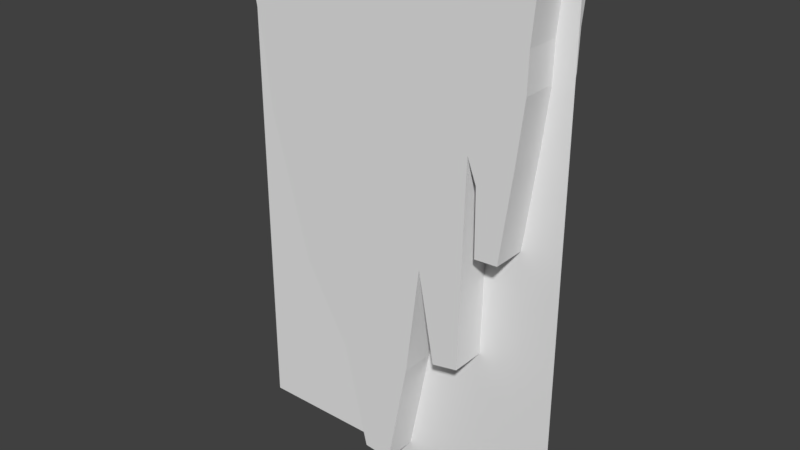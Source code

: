 # Source: high_reef_1.blend  (saved by Blender 2.77.0; exported with 4.5.12 LTS)
import bpy
from mathutils import Matrix  # noqa: F401  (used for matrix-valued properties, if any)

bpy.ops.wm.read_factory_settings(use_empty=True)
scene = bpy.context.scene
scene.name = 'Scene'

# ---- collections
col_collection_1 = bpy.data.collections.new('Collection 1'); scene.collection.children.link(col_collection_1)

# ---- materials (node trees are filled in below, after node groups)
mat_material_reef = bpy.data.materials.new('Material_reef')
mat_material_reef.alpha_threshold = 0.0
mat_material_reef.use_transparent_shadow = False
mat_material_reef.diffuse_color = (0.814, 0.814, 0.814, 1.0)
mat_material_reef.roughness = 0.5
mat_material_reef.specular_intensity = 0.0

# ---- material node trees

# ---- world
world_world = bpy.data.worlds.new('World'); scene.world = world_world
world_world.color = (0.05088, 0.05088, 0.05088)
world_world.use_sun_shadow = False
world_world.sun_shadow_jitter_overblur = 0.0
world_world.cycles.sampling_method = 'MANUAL'

# ---- meshes
me_cube_001 = bpy.data.meshes.new('Cube.001')
me_cube_001.from_pydata([(-5.978, -10.29, 25.48), (-5.009, -10.29, 17.63), (-4.086, -10.29, 10.14), (-21.97, -10.29, 25.48), (-19.32, -10.29, 15.94), (-12.53, -10.29, -5.046), (-5.809, -10.29, -12.95), (-2.074, -10.29, -23.45), (2.157, -10.29, -23.72), (5.437, -10.29, -12.44), (7.543, -10.29, -1.354), (14.74, -10.29, 10.75), (10.41, -10.29, 25.48), (16.12, -10.29, 8.341), (16.24, -10.29, 1.751), (19.67, -10.29, 1.859), (21.56, -10.29, 11.14), (22.57, -10.29, 16.9), (22.68, -10.29, 20.6), (23.32, -10.29, 25.48), (-18.13, -10.29, 8.926), (10.41, -10.29, 21.04), (-5.978, 10.63, 25.48), (-5.009, 10.63, 17.63), (-4.086, 10.63, 10.14), (-21.97, 10.63, 25.48), (-19.32, 10.63, 15.94), (-12.53, 10.63, -5.046), (-5.809, 10.63, -12.95), (-2.074, 10.63, -23.45), (2.157, 10.63, -23.72), (5.437, 10.63, -12.44), (7.543, 10.63, -1.354), (14.74, 10.63, 10.75), (10.41, 10.63, 25.48), (16.12, 10.63, 8.341), (16.24, 10.63, 1.751), (19.67, 10.63, 1.859), (21.56, 10.63, 11.14), (22.57, 10.63, 16.9), (22.68, 10.63, 20.6), (23.32, 10.63, 25.48), (-18.13, 10.63, 8.926), (10.41, 10.63, 21.04), (10.03, 10.63, -10.41), (13.97, 10.63, -9.894), (13.97, -10.29, -9.894), (10.03, -10.29, -10.41)], [], [(2, 20, 4, 1), (1, 4, 3, 0), (7, 6, 9, 8), (5, 10, 9, 6), (14, 13, 16, 15), (11, 17, 16, 13), (20, 2, 10, 5), (11, 2, 1, 21), (21, 18, 17, 11), (12, 21, 1, 0), (12, 19, 18, 21), (11, 10, 2), (24, 23, 26, 42), (23, 22, 25, 26), (29, 30, 31, 28), (27, 28, 31, 32), (36, 37, 38, 35), (33, 35, 38, 39), (42, 27, 32, 24), (33, 43, 23, 24), (43, 33, 39, 40), (34, 22, 23, 43), (34, 43, 40, 41), (33, 24, 32), (7, 8, 30, 29), (15, 16, 38, 37), (11, 33, 45, 46), (8, 9, 31, 30), (16, 17, 39, 38), (9, 10, 32, 31), (11, 13, 35, 33), (17, 18, 40, 39), (3, 4, 26, 25), (18, 19, 41, 40), (20, 5, 27, 42), (5, 6, 28, 27), (4, 20, 42, 26), (13, 14, 36, 35), (6, 7, 29, 28), (14, 15, 37, 36), (45, 44, 47, 46), (10, 11, 46, 47), (33, 32, 44, 45), (32, 10, 47, 44)])
me_cube_001.use_remesh_preserve_volume = False
me_cube_001.use_remesh_preserve_attributes = False
me_cube_001.use_mirror_vertex_groups = False
me_cube_001.update()
me_plane = bpy.data.meshes.new('Plane')
me_plane.from_pydata([(25.6, -1.167e-05, 38.4), (-25.6, -1.244e-05, 38.4), (25.6, 1.244e-05, -38.4), (-25.6, 1.167e-05, -38.4)], [], [(0, 2, 3, 1)])
_uv = me_plane.uv_layers.new(name='UVMap')
_uv.uv.foreach_set('vector', [8.166e-05, 0.9948, 8.151e-05, 0.02075, 0.9999, 0.02075, 0.9999, 0.9948])
me_plane.materials.append(mat_material_reef)
me_plane.use_remesh_preserve_volume = False
me_plane.use_remesh_preserve_attributes = False
me_plane.use_mirror_vertex_groups = False
me_plane.update()

# ---- objects
ob_collider_high_reef_1 = bpy.data.objects.new('collider_high_reef_1', me_cube_001)
ob_high_reef_1 = bpy.data.objects.new('high_reef_1', me_plane)

# ---- transforms, parenting, visibility, modifiers, constraints
ob_collider_high_reef_1.location = (0.0, 0.0, 0.0)
ob_collider_high_reef_1.scale = (1.0, 0.5, 1.5)
ob_collider_high_reef_1.display_type = 'SOLID'
ob_collider_high_reef_1.lineart.crease_threshold = 0.0
ob_high_reef_1.location = (0.0, 0.0, 0.0)
ob_high_reef_1.lineart.crease_threshold = 0.0

# ---- collection membership
col_collection_1.objects.link(ob_collider_high_reef_1)
col_collection_1.objects.link(ob_high_reef_1)

# ---- scene / render settings (as saved in the file)
scene.frame_start = 1; scene.frame_end = 250; scene.frame_set(1)
scene.render.engine = 'BLENDER_EEVEE_NEXT'
scene.render.resolution_percentage = 50
scene.render.dither_intensity = 0.0
scene.cycles.use_denoising = False
scene.cycles.samples = 128
scene.cycles.sampling_pattern = 'TABULATED_SOBOL'
scene.cycles.light_sampling_threshold = 0.0
scene.cycles.use_adaptive_sampling = False
scene.cycles.use_light_tree = False
scene.cycles.blur_glossy = 0.0
scene.cycles.sample_clamp_indirect = 0.0
scene.view_settings.view_transform = 'Standard'
bpy.context.view_layer.update()

# ---- added for rendering (the .blend has no active camera and no usable light): camera, sun
cam_auto = bpy.data.cameras.new('AutoCamera')
cam_auto.lens = 50.0
cam_auto.sensor_width = 36.0
cam_auto.clip_end = 1508.36
ob_auto_camera = bpy.data.objects.new('AutoCamera', cam_auto)
scene.collection.objects.link(ob_auto_camera)
ob_auto_camera.location = (85.9468, -103.05, 68.7574)
ob_auto_camera.rotation_euler = (1.09748, -7.21219e-08, 0.694738)
scene.camera = ob_auto_camera
light_auto_sun = bpy.data.lights.new('AutoSun', 'SUN')
light_auto_sun.energy = 3.0
light_auto_sun.angle = 0.0523599
ob_auto_sun = bpy.data.objects.new('AutoSun', light_auto_sun)
scene.collection.objects.link(ob_auto_sun)
ob_auto_sun.rotation_euler = (0.872665, 0.174533, 0.523599)
bpy.context.view_layer.update()
